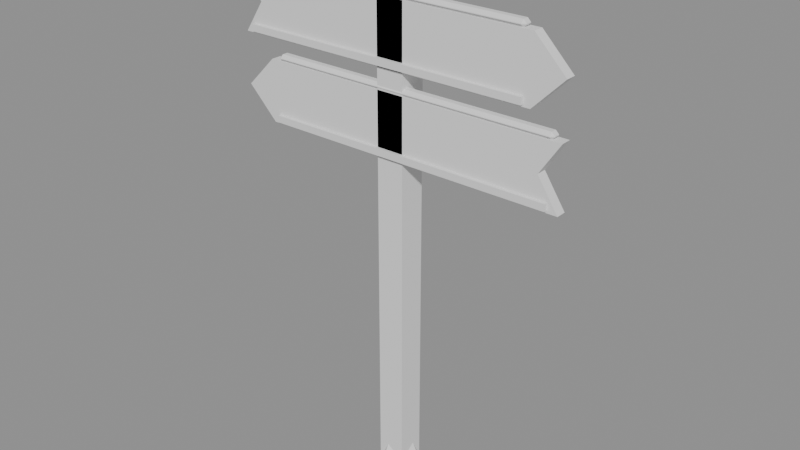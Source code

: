 # Source: model.blend  (saved by Blender 5.2.45; exported with 4.5.12 LTS)
import bpy
from mathutils import Matrix  # noqa: F401  (used for matrix-valued properties, if any)

bpy.ops.wm.read_factory_settings(use_empty=True)
scene = bpy.context.scene
scene.name = 'Scene'

# ---- meshes
me_post__barkbrown = bpy.data.meshes.new('Post__BarkBrown')
me_post__barkbrown.from_pydata([(-0.14, -0.14, 0.0), (-0.14, -0.18, 0.04), (-0.18, -0.14, 0.04), (-0.14, -0.18, 7.16), (-0.14, -0.14, 7.2), (-0.18, -0.14, 7.16), (-0.14, 0.14, 0.0), (-0.18, 0.14, 0.04), (-0.14, 0.18, 0.04), (-0.14, 0.14, 7.2), (-0.14, 0.18, 7.16), (-0.18, 0.14, 7.16), (0.14, -0.14, 0.0), (0.18, -0.14, 0.04), (0.14, -0.18, 0.04), (0.14, -0.14, 7.2), (0.14, -0.18, 7.16), (0.18, -0.14, 7.16), (0.14, 0.14, 0.0), (0.14, 0.18, 0.04), (0.18, 0.14, 0.04), (0.14, 0.14, 7.2), (0.18, 0.14, 7.16), (0.14, 0.18, 7.16), (-2.35, -0.245, 5.98), (-2.35, -0.245, 6.08), (-2.35, -0.195, 5.98), (-2.35, -0.195, 6.08), (1.95, -0.245, 5.98), (1.95, -0.245, 6.08), (1.95, -0.195, 5.98), (1.95, -0.195, 6.08), (-1.95, -0.245, 4.78), (-1.95, -0.245, 4.88), (-1.95, -0.195, 4.78), (-1.95, -0.195, 4.88), (2.35, -0.245, 4.78), (2.35, -0.245, 4.88), (2.35, -0.195, 4.78), (2.35, -0.195, 4.88)], [], [(0, 1, 2), (3, 4, 5), (6, 7, 8), (9, 10, 11), (12, 13, 14), (15, 16, 17), (18, 19, 20), (21, 22, 23), (6, 0, 2, 7), (1, 3, 5, 2), (4, 9, 11, 5), (10, 8, 7, 11), (18, 6, 8, 19), (9, 21, 23, 10), (22, 20, 19, 23), (12, 18, 20, 13), (21, 15, 17, 22), (16, 14, 13, 17), (0, 12, 14, 1), (15, 4, 3, 16), (6, 18, 12, 0), (2, 5, 11, 7), (14, 16, 3, 1), (21, 9, 4, 15), (8, 10, 23, 19), (20, 22, 17, 13), (24, 25, 27, 26), (26, 27, 31, 30), (30, 31, 29, 28), (28, 29, 25, 24), (26, 30, 28, 24), (31, 27, 25, 29), (32, 33, 35, 34), (34, 35, 39, 38), (38, 39, 37, 36), (36, 37, 33, 32), (34, 38, 36, 32), (39, 35, 33, 37)])
_uv = me_post__barkbrown.uv_layers.new(name='UVMap')
_uv.uv.foreach_set('vector', [0.1528, 0.7222, 0.1528, 0.75, 0.125, 0.7222, 0.6236, 0.0, 0.625, 0.02778, 0.6236, 0.02778, 0.1528, 0.5278, 0.125, 0.5278, 0.1528, 0.5, 0.625, 0.2407, 0.6236, 0.2708, 0.6236, 0.2222, 0.3472, 0.7222, 0.376, 0.7222, 0.3618, 0.7639, 0.6389, 0.75, 0.6236, 0.7778, 0.6236, 0.7292, 0.3472, 0.5278, 0.3618, 0.4861, 0.376, 0.5278, 0.6389, 0.5, 0.6236, 0.5208, 0.6236, 0.4722, 0.1528, 0.5278, 0.1528, 0.7222, 0.125, 0.7222, 0.125, 0.5278, 0.3764, 0.0, 0.6236, 0.0, 0.6236, 0.02778, 0.3764, 0.02778, 0.625, 0.02778, 0.625, 0.2407, 0.6236, 0.2222, 0.6236, 0.02778, 0.6236, 0.2708, 0.3764, 0.2778, 0.3764, 0.2222, 0.6236, 0.2222, 0.3472, 0.5278, 0.1528, 0.5278, 0.1528, 0.5, 0.3618, 0.4861, 0.625, 0.2407, 0.6389, 0.5, 0.6236, 0.4722, 0.6236, 0.2708, 0.6236, 0.5208, 0.376, 0.5278, 0.3618, 0.4861, 0.6236, 0.4722, 0.3472, 0.7222, 0.3472, 0.5278, 0.376, 0.5278, 0.376, 0.7222, 0.6389, 0.5, 0.6389, 0.75, 0.6236, 0.7292, 0.6236, 0.5208, 0.6236, 0.7778, 0.3618, 0.7639, 0.376, 0.7222, 0.6236, 0.7292, 0.1528, 0.7222, 0.3472, 0.7222, 0.3618, 0.7639, 0.1528, 0.75, 0.6389, 0.75, 0.625, 0.9722, 0.6236, 0.9722, 0.6236, 0.7778, 0.1528, 0.5278, 0.3472, 0.5278, 0.3472, 0.7222, 0.1528, 0.7222, 0.3764, 0.02778, 0.6236, 0.02778, 0.6236, 0.2222, 0.3764, 0.2222, 0.3618, 0.7639, 0.6236, 0.7778, 0.6236, 0.9722, 0.3764, 0.9722, 0.6389, 0.5, 0.8472, 0.5278, 0.8472, 0.7222, 0.6389, 0.75, 0.3764, 0.2778, 0.6236, 0.2708, 0.6236, 0.4722, 0.3618, 0.4861, 0.376, 0.5278, 0.6236, 0.5208, 0.6236, 0.7292, 0.376, 0.7222, 0.375, 0.0, 0.625, 0.0, 0.625, 0.25, 0.375, 0.25, 0.375, 0.25, 0.625, 0.25, 0.625, 0.5, 0.375, 0.5, 0.375, 0.5, 0.625, 0.5, 0.625, 0.75, 0.375, 0.75, 0.375, 0.75, 0.625, 0.75, 0.625, 1.0, 0.375, 1.0, 0.125, 0.5, 0.375, 0.5, 0.375, 0.75, 0.125, 0.75, 0.625, 0.5, 0.875, 0.5, 0.875, 0.75, 0.625, 0.75, 0.375, 0.0, 0.625, 0.0, 0.625, 0.25, 0.375, 0.25, 0.375, 0.25, 0.625, 0.25, 0.625, 0.5, 0.375, 0.5, 0.375, 0.5, 0.625, 0.5, 0.625, 0.75, 0.375, 0.75, 0.375, 0.75, 0.625, 0.75, 0.625, 1.0, 0.375, 1.0, 0.125, 0.5, 0.375, 0.5, 0.375, 0.75, 0.125, 0.75, 0.625, 0.5, 0.875, 0.5, 0.875, 0.75, 0.625, 0.75])
me_post__barkbrown.update()
me_boards__woodwarm_002 = bpy.data.meshes.new('Boards__WoodWarm.002')
me_boards__woodwarm_002.from_pydata([(-0.2333, 0.2333, 7.2), (0.2333, 0.2333, 7.2), (0.2333, -0.2333, 7.2), (-0.2333, -0.2333, 7.2), (0.0, 0.0, 7.42), (-2.5, -0.2, 5.95), (2.05, -0.2, 5.95), (2.5, -0.2, 6.4), (2.05, -0.2, 6.85), (-2.5, -0.2, 6.85), (-2.2, -0.2, 6.4), (2.05, -0.2, 6.4), (-2.5, -0.05, 5.95), (2.05, -0.05, 5.95), (2.5, -0.05, 6.4), (2.05, -0.05, 6.85), (-2.5, -0.05, 6.85), (-2.2, -0.05, 6.4), (2.05, -0.05, 6.4), (2.5, -0.2, 4.75), (-2.05, -0.2, 4.75), (-2.5, -0.2, 5.2), (-2.05, -0.2, 5.65), (2.5, -0.2, 5.65), (2.2, -0.2, 5.2), (-2.05, -0.2, 5.2), (2.5, -0.05, 4.75), (-2.05, -0.05, 4.75), (-2.5, -0.05, 5.2), (-2.05, -0.05, 5.65), (2.5, -0.05, 5.65), (2.2, -0.05, 5.2), (-2.05, -0.05, 5.2)], [], [(0, 4, 1), (1, 4, 2), (0, 1, 2, 3), (2, 4, 3), (3, 4, 0), (5, 6, 11, 10), (10, 11, 8, 9), (6, 7, 11), (11, 7, 8), (17, 18, 13, 12), (16, 15, 18, 17), (18, 14, 13), (15, 14, 18), (5, 12, 13, 6), (6, 13, 14, 7), (7, 14, 15, 8), (8, 15, 16, 9), (9, 16, 17, 10), (10, 17, 12, 5), (19, 24, 25, 20), (24, 23, 22, 25), (20, 25, 21), (25, 22, 21), (31, 26, 27, 32), (30, 31, 32, 29), (32, 27, 28), (29, 32, 28), (19, 20, 27, 26), (20, 21, 28, 27), (21, 22, 29, 28), (22, 23, 30, 29), (23, 24, 31, 30), (24, 19, 26, 31)])
_uv = me_boards__woodwarm_002.uv_layers.new(name='UVMap')
_uv.uv.foreach_set('vector', [0.25, 0.49, 0.25, 0.25, 0.49, 0.25, 0.49, 0.25, 0.25, 0.25, 0.25, 0.01, 0.75, 0.49, 0.99, 0.25, 0.75, 0.01, 0.51, 0.25, 0.25, 0.01, 0.25, 0.25, 0.01, 0.25, 0.01, 0.25, 0.25, 0.25, 0.25, 0.49, 0.0, 0.0, 0.0, 0.0, 0.0, 0.0, 0.0, 0.0, 0.0, 0.0, 0.0, 0.0, 0.0, 0.0, 0.0, 0.0, 0.0, 0.0, 0.0, 0.0, 0.0, 0.0, 0.0, 0.0, 0.0, 0.0, 0.0, 0.0, 0.0, 0.0, 0.0, 0.0, 0.0, 0.0, 0.0, 0.0, 0.0, 0.0, 0.0, 0.0, 0.0, 0.0, 0.0, 0.0, 0.0, 0.0, 0.0, 0.0, 0.0, 0.0, 0.0, 0.0, 0.0, 0.0, 0.0, 0.0, 0.0, 0.0, 0.0, 0.0, 0.0, 0.0, 0.0, 0.0, 0.0, 0.0, 0.0, 0.0, 0.0, 0.0, 0.0, 0.0, 0.0, 0.0, 0.0, 0.0, 0.0, 0.0, 0.0, 0.0, 0.0, 0.0, 0.0, 0.0, 0.0, 0.0, 0.0, 0.0, 0.0, 0.0, 0.0, 0.0, 0.0, 0.0, 0.0, 0.0, 0.0, 0.0, 0.0, 0.0, 0.0, 0.0, 0.0, 0.0, 0.0, 0.0, 0.0, 0.0, 0.0, 0.0, 0.0, 0.0, 0.0, 0.0, 0.0, 0.0, 0.0, 0.0, 0.0, 0.0, 0.0, 0.0, 0.0, 0.0, 0.0, 0.0, 0.0, 0.0, 0.0, 0.0, 0.0, 0.0, 0.0, 0.0, 0.0, 0.0, 0.0, 0.0, 0.0, 0.0, 0.0, 0.0, 0.0, 0.0, 0.0, 0.0, 0.0, 0.0, 0.0, 0.0, 0.0, 0.0, 0.0, 0.0, 0.0, 0.0, 0.0, 0.0, 0.0, 0.0, 0.0, 0.0, 0.0, 0.0, 0.0, 0.0, 0.0, 0.0, 0.0, 0.0, 0.0, 0.0, 0.0, 0.0, 0.0, 0.0, 0.0, 0.0, 0.0, 0.0, 0.0, 0.0, 0.0, 0.0, 0.0, 0.0, 0.0, 0.0, 0.0, 0.0, 0.0, 0.0, 0.0, 0.0, 0.0, 0.0, 0.0, 0.0, 0.0, 0.0, 0.0, 0.0, 0.0, 0.0, 0.0, 0.0, 0.0, 0.0])
me_boards__woodwarm_002.update()
me_snow__snowwhite = bpy.data.meshes.new('Snow__SnowWhite')
me_snow__snowwhite.from_pydata([(-0.2121, 0.2121, 7.3), (0.2121, 0.2121, 7.3), (0.2121, -0.2121, 7.3), (-0.2121, -0.2121, 7.3), (0.0, 0.0, 7.5), (-2.33, -0.165, 6.84), (-2.33, -0.21, 6.885), (-2.375, -0.165, 6.885), (-2.33, -0.21, 6.895), (-2.33, -0.165, 6.94), (-2.375, -0.165, 6.895), (-2.33, -0.085, 6.84), (-2.375, -0.085, 6.885), (-2.33, -0.04, 6.885), (-2.33, -0.085, 6.94), (-2.33, -0.04, 6.895), (-2.375, -0.085, 6.895), (1.88, -0.165, 6.84), (1.925, -0.165, 6.885), (1.88, -0.21, 6.885), (1.88, -0.165, 6.94), (1.88, -0.21, 6.895), (1.925, -0.165, 6.895), (1.88, -0.085, 6.84), (1.88, -0.04, 6.885), (1.925, -0.085, 6.885), (1.88, -0.085, 6.94), (1.925, -0.085, 6.895), (1.88, -0.04, 6.895), (-1.88, -0.165, 5.64), (-1.88, -0.21, 5.685), (-1.925, -0.165, 5.685), (-1.88, -0.21, 5.695), (-1.88, -0.165, 5.74), (-1.925, -0.165, 5.695), (-1.88, -0.085, 5.64), (-1.925, -0.085, 5.685), (-1.88, -0.04, 5.685), (-1.88, -0.085, 5.74), (-1.88, -0.04, 5.695), (-1.925, -0.085, 5.695), (2.33, -0.165, 5.64), (2.375, -0.165, 5.685), (2.33, -0.21, 5.685), (2.33, -0.165, 5.74), (2.33, -0.21, 5.695), (2.375, -0.165, 5.695), (2.33, -0.085, 5.64), (2.33, -0.04, 5.685), (2.375, -0.085, 5.685), (2.33, -0.085, 5.74), (2.375, -0.085, 5.695), (2.33, -0.04, 5.695), (-0.2121, 0.2121, 0.0), (-0.1273, 0.1273, 0.3), (0.07765, 0.2898, 0.0), (0.04659, 0.1739, 0.3), (0.2898, 0.07765, 0.0), (0.1739, 0.04659, 0.3), (0.2121, -0.2121, 0.0), (0.1273, -0.1273, 0.3), (-0.07765, -0.2898, 0.0), (-0.04659, -0.1739, 0.3), (-0.2898, -0.07765, 0.0), (-0.1739, -0.04659, 0.3)], [], [(0, 4, 1), (1, 4, 2), (0, 1, 2, 3), (2, 4, 3), (3, 4, 0), (5, 6, 7), (8, 9, 10), (11, 12, 13), (14, 15, 16), (17, 18, 19), (20, 21, 22), (23, 24, 25), (26, 27, 28), (11, 5, 7, 12), (6, 8, 10, 7), (9, 14, 16, 10), (15, 13, 12, 16), (23, 11, 13, 24), (14, 26, 28, 15), (27, 25, 24, 28), (17, 23, 25, 18), (26, 20, 22, 27), (21, 19, 18, 22), (5, 17, 19, 6), (20, 9, 8, 21), (11, 23, 17, 5), (7, 10, 16, 12), (19, 21, 8, 6), (26, 14, 9, 20), (13, 15, 28, 24), (25, 27, 22, 18), (29, 30, 31), (32, 33, 34), (35, 36, 37), (38, 39, 40), (41, 42, 43), (44, 45, 46), (47, 48, 49), (50, 51, 52), (35, 29, 31, 36), (30, 32, 34, 31), (33, 38, 40, 34), (39, 37, 36, 40), (47, 35, 37, 48), (38, 50, 52, 39), (51, 49, 48, 52), (41, 47, 49, 42), (50, 44, 46, 51), (45, 43, 42, 46), (29, 41, 43, 30), (44, 33, 32, 45), (35, 47, 41, 29), (31, 34, 40, 36), (43, 45, 32, 30), (50, 38, 33, 44), (37, 39, 52, 48), (49, 51, 46, 42), (53, 54, 56, 55), (55, 56, 58, 57), (57, 58, 60, 59), (59, 60, 62, 61), (56, 54, 64, 62, 60, 58), (61, 62, 64, 63), (63, 64, 54, 53), (53, 55, 57, 59, 61, 63)])
_uv = me_snow__snowwhite.uv_layers.new(name='UVMap')
_uv.uv.foreach_set('vector', [0.25, 0.49, 0.25, 0.25, 0.49, 0.25, 0.49, 0.25, 0.25, 0.25, 0.25, 0.01, 0.75, 0.49, 0.99, 0.25, 0.75, 0.01, 0.51, 0.25, 0.25, 0.01, 0.25, 0.25, 0.01, 0.25, 0.01, 0.25, 0.25, 0.25, 0.25, 0.49, 0.1276, 0.6838, 0.1276, 0.75, 0.125, 0.6838, 0.5125, 0.0, 0.625, 0.06618, 0.5125, 0.06618, 0.1276, 0.5662, 0.125, 0.5662, 0.1276, 0.5, 0.625, 0.2068, 0.5125, 0.252, 0.5125, 0.1838, 0.3724, 0.6838, 0.4594, 0.6838, 0.4299, 0.7513, 0.6263, 0.7182, 0.5125, 0.7526, 0.5125, 0.7004, 0.3724, 0.5662, 0.4299, 0.4987, 0.4594, 0.5662, 0.6263, 0.5318, 0.5125, 0.5496, 0.5125, 0.4974, 0.1276, 0.5662, 0.1276, 0.6838, 0.125, 0.6838, 0.125, 0.5662, 0.4875, 0.0, 0.5125, 0.0, 0.5125, 0.06618, 0.4875, 0.06618, 0.625, 0.06618, 0.625, 0.2068, 0.5125, 0.1838, 0.5125, 0.06618, 0.5125, 0.252, 0.4875, 0.2526, 0.4875, 0.1838, 0.5125, 0.1838, 0.3724, 0.5662, 0.1276, 0.5662, 0.1276, 0.5, 0.4299, 0.4987, 0.625, 0.2068, 0.6263, 0.5318, 0.5125, 0.4974, 0.5125, 0.252, 0.5125, 0.5496, 0.4594, 0.5662, 0.4299, 0.4987, 0.5125, 0.4974, 0.3724, 0.6838, 0.3724, 0.5662, 0.4594, 0.5662, 0.4594, 0.6838, 0.6263, 0.5318, 0.6263, 0.7182, 0.5125, 0.7004, 0.5125, 0.5496, 0.5125, 0.7526, 0.4299, 0.7513, 0.4594, 0.6838, 0.5125, 0.7004, 0.1276, 0.6838, 0.3724, 0.6838, 0.4299, 0.7513, 0.1276, 0.75, 0.6263, 0.7182, 0.625, 0.9974, 0.5125, 0.9974, 0.5125, 0.7526, 0.1276, 0.5662, 0.3724, 0.5662, 0.3724, 0.6838, 0.1276, 0.6838, 0.4875, 0.06618, 0.5125, 0.06618, 0.5125, 0.1838, 0.4875, 0.1838, 0.4299, 0.7513, 0.5125, 0.7526, 0.5125, 0.9974, 0.4875, 0.9974, 0.6263, 0.5318, 0.8724, 0.5662, 0.8724, 0.6838, 0.6263, 0.7182, 0.4875, 0.2526, 0.5125, 0.252, 0.5125, 0.4974, 0.4299, 0.4987, 0.4594, 0.5662, 0.5125, 0.5496, 0.5125, 0.7004, 0.4594, 0.6838, 0.1276, 0.6838, 0.1276, 0.75, 0.125, 0.6838, 0.5125, 0.0, 0.625, 0.06618, 0.5125, 0.06618, 0.1276, 0.5662, 0.125, 0.5662, 0.1276, 0.5, 0.625, 0.2068, 0.5125, 0.252, 0.5125, 0.1838, 0.3724, 0.6838, 0.4594, 0.6838, 0.4299, 0.7513, 0.6263, 0.7182, 0.5125, 0.7526, 0.5125, 0.7004, 0.3724, 0.5662, 0.4299, 0.4987, 0.4594, 0.5662, 0.6263, 0.5318, 0.5125, 0.5496, 0.5125, 0.4974, 0.1276, 0.5662, 0.1276, 0.6838, 0.125, 0.6838, 0.125, 0.5662, 0.4875, 0.0, 0.5125, 0.0, 0.5125, 0.06618, 0.4875, 0.06618, 0.625, 0.06618, 0.625, 0.2068, 0.5125, 0.1838, 0.5125, 0.06618, 0.5125, 0.252, 0.4875, 0.2526, 0.4875, 0.1838, 0.5125, 0.1838, 0.3724, 0.5662, 0.1276, 0.5662, 0.1276, 0.5, 0.4299, 0.4987, 0.625, 0.2068, 0.6263, 0.5318, 0.5125, 0.4974, 0.5125, 0.252, 0.5125, 0.5496, 0.4594, 0.5662, 0.4299, 0.4987, 0.5125, 0.4974, 0.3724, 0.6838, 0.3724, 0.5662, 0.4594, 0.5662, 0.4594, 0.6838, 0.6263, 0.5318, 0.6263, 0.7182, 0.5125, 0.7004, 0.5125, 0.5496, 0.5125, 0.7526, 0.4299, 0.7513, 0.4594, 0.6838, 0.5125, 0.7004, 0.1276, 0.6838, 0.3724, 0.6838, 0.4299, 0.7513, 0.1276, 0.75, 0.6263, 0.7182, 0.625, 0.9974, 0.5125, 0.9974, 0.5125, 0.7526, 0.1276, 0.5662, 0.3724, 0.5662, 0.3724, 0.6838, 0.1276, 0.6838, 0.4875, 0.06618, 0.5125, 0.06618, 0.5125, 0.1838, 0.4875, 0.1838, 0.4299, 0.7513, 0.5125, 0.7526, 0.5125, 0.9974, 0.4875, 0.9974, 0.6263, 0.5318, 0.8724, 0.5662, 0.8724, 0.6838, 0.6263, 0.7182, 0.4875, 0.2526, 0.5125, 0.252, 0.5125, 0.4974, 0.4299, 0.4987, 0.4594, 0.5662, 0.5125, 0.5496, 0.5125, 0.7004, 0.4594, 0.6838, 1.0, 0.5, 1.0, 1.0, 0.8333, 1.0, 0.8333, 0.5, 0.8333, 0.5, 0.8333, 1.0, 0.6667, 1.0, 0.6667, 0.5, 0.6667, 0.5, 0.6667, 1.0, 0.5, 1.0, 0.5, 0.5, 0.5, 0.5, 0.5, 1.0, 0.3333, 1.0, 0.3333, 0.5, 0.4578, 0.37, 0.25, 0.49, 0.04215, 0.37, 0.04215, 0.13, 0.25, 0.01, 0.4578, 0.13, 0.3333, 0.5, 0.3333, 1.0, 0.1667, 1.0, 0.1667, 0.5, 0.1667, 0.5, 0.1667, 1.0, -8.941e-08, 1.0, -8.941e-08, 0.5, 0.75, 0.49, 0.9578, 0.37, 0.9578, 0.13, 0.75, 0.01, 0.5422, 0.13, 0.5422, 0.37])
me_snow__snowwhite.update()
me_cube_005 = bpy.data.meshes.new('Cube.005')
me_cube_005.from_pydata([(-0.2, -0.2, -3.6), (-0.2, -0.2, 3.6), (-0.2, 0.2, -3.6), (-0.2, 0.2, 3.6), (0.2, -0.2, -3.6), (0.2, -0.2, 3.6), (0.2, 0.2, -3.6), (0.2, 0.2, 3.6)], [], [(0, 1, 3, 2), (2, 3, 7, 6), (6, 7, 5, 4), (4, 5, 1, 0), (2, 6, 4, 0), (7, 3, 1, 5)])
_uv = me_cube_005.uv_layers.new(name='UVMap')
_uv.uv.foreach_set('vector', [0.375, 0.0, 0.625, 0.0, 0.625, 0.25, 0.375, 0.25, 0.375, 0.25, 0.625, 0.25, 0.625, 0.5, 0.375, 0.5, 0.375, 0.5, 0.625, 0.5, 0.625, 0.75, 0.375, 0.75, 0.375, 0.75, 0.625, 0.75, 0.625, 1.0, 0.375, 1.0, 0.125, 0.5, 0.375, 0.5, 0.375, 0.75, 0.125, 0.75, 0.625, 0.5, 0.875, 0.5, 0.875, 0.75, 0.625, 0.75])
me_cube_005.update()

# ---- objects
ob_post__barkbrown = bpy.data.objects.new('Post__BarkBrown', me_post__barkbrown)
ob_boards__woodwarm = bpy.data.objects.new('Boards__WoodWarm', me_boards__woodwarm_002)
ob_snow__snowwhite = bpy.data.objects.new('Snow__SnowWhite', me_snow__snowwhite)
ob_col_post = bpy.data.objects.new('COL_Post', me_cube_005)
ob_att_signtop = bpy.data.objects.new('ATT_SignTop', None)
ob_att_signbottom = bpy.data.objects.new('ATT_SignBottom', None)

# ---- transforms, parenting, visibility, modifiers, constraints
ob_post__barkbrown.location = (0.0, 0.0, 0.0)
ob_boards__woodwarm.location = (0.0, 0.0, 0.0)
ob_snow__snowwhite.location = (0.0, 0.0, 0.0)
ob_col_post.location = (0.0, 0.0, 3.6)
ob_col_post.display_type = 'WIRE'
ob_att_signtop.location = (0.0, -0.2, 6.4)
ob_att_signbottom.location = (0.0, -0.2, 5.2)

# ---- collection membership
scene.collection.objects.link(ob_post__barkbrown)
scene.collection.objects.link(ob_boards__woodwarm)
scene.collection.objects.link(ob_snow__snowwhite)
scene.collection.objects.link(ob_col_post)
scene.collection.objects.link(ob_att_signtop)
scene.collection.objects.link(ob_att_signbottom)

# ---- scene / render settings (as saved in the file)
scene.frame_start = 1; scene.frame_end = 250; scene.frame_set(1)
scene.render.engine = 'BLENDER_EEVEE_NEXT'
scene.render.bake_bias = 0.0
scene.render.bake_samples = 0
scene.render.compositor_device = 'GPU'
scene.eevee.use_volume_custom_range = False
scene.eevee.fast_gi_thickness_near = 0.1
scene.eevee.fast_gi_thickness_far = 0.0
scene.eevee.ray_tracing_options.screen_trace_thickness = 0.1
bpy.context.view_layer.update()

# ---- added for rendering (the .blend has no active camera and no usable light): camera, sun + grey world if the file has none
cam_auto = bpy.data.cameras.new('AutoCamera')
cam_auto.lens = 50.0
cam_auto.sensor_width = 36.0
cam_auto.clip_end = 1000.0
ob_auto_camera = bpy.data.objects.new('AutoCamera', cam_auto)
scene.collection.objects.link(ob_auto_camera)
ob_auto_camera.location = (8.35708, -10.0285, 10.4357)
ob_auto_camera.rotation_euler = (1.09748, -7.21219e-08, 0.694738)
scene.camera = ob_auto_camera
light_auto_sun = bpy.data.lights.new('AutoSun', 'SUN')
light_auto_sun.energy = 3.0
light_auto_sun.angle = 0.0523599
ob_auto_sun = bpy.data.objects.new('AutoSun', light_auto_sun)
scene.collection.objects.link(ob_auto_sun)
ob_auto_sun.rotation_euler = (0.872665, 0.174533, 0.523599)
if scene.world is None:
    world_auto = bpy.data.worlds.new('AutoWorld')
    world_auto.color = (0.3, 0.3, 0.3)
    scene.world = world_auto
bpy.context.view_layer.update()
